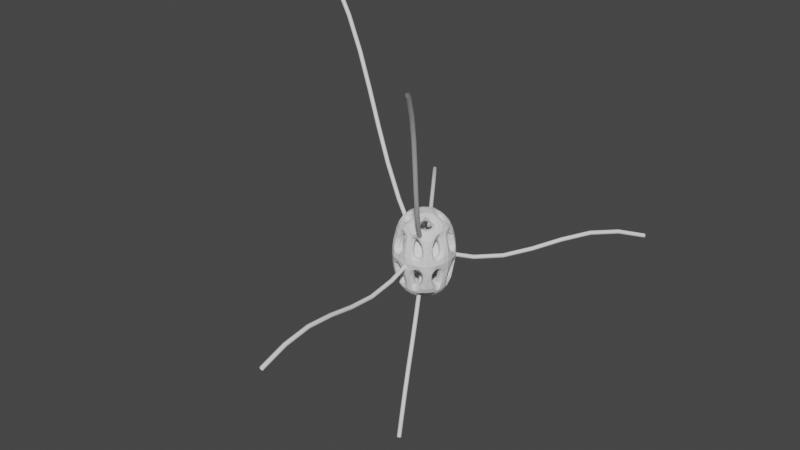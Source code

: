 # Source: 1125_Procedural_Curves.blend  (saved by Blender 4.2.66; exported with 4.5.12 LTS)
import bpy
from mathutils import Matrix  # noqa: F401  (used for matrix-valued properties, if any)

bpy.ops.wm.read_factory_settings(use_empty=True)
scene = bpy.context.scene
scene.name = 'Scene'

# ---- collections
col_collection = bpy.data.collections.new('Collection'); scene.collection.children.link(col_collection)
col_gn_nodes = bpy.data.collections.new('GN_Nodes'); scene.collection.children.link(col_gn_nodes)
col_joints = bpy.data.collections.new('Joints'); scene.collection.children.link(col_joints)

# ---- materials (node trees are filled in below, after node groups)
mat_tentacle_mat = bpy.data.materials.new('Tentacle_Mat')

# ---- node groups
ng_tentacles_gn = bpy.data.node_groups.new('Tentacles_GN', 'GeometryNodeTree')
_s = ng_tentacles_gn.interface.new_socket(name='Geometry', in_out='OUTPUT', socket_type='NodeSocketGeometry')
_s = ng_tentacles_gn.interface.new_socket(name='Geometry', in_out='INPUT', socket_type='NodeSocketGeometry')
ng_tentacles_gn.is_modifier = True
# nodes of 'Tentacles_GN' reference scene objects; filled in after objects exist

# ---- material node trees
mat_tentacle_mat.use_nodes = True; mat_tentacle_mat.node_tree.nodes.clear()
_N = mat_tentacle_mat.node_tree.nodes; _L = mat_tentacle_mat.node_tree.links
n0 = _N.new('ShaderNodeBsdfPrincipled'); n0.name = 'Principled BSDF'; n0.location = (10, 300)
n1 = _N.new('ShaderNodeOutputMaterial'); n1.name = 'Material Output'; n1.location = (300, 300)
_L.new(n0.outputs[0], n1.inputs[0])
n1.is_active_output = True

# ---- world
world_world = bpy.data.worlds.new('World'); scene.world = world_world
world_world.use_nodes = True; world_world.node_tree.nodes.clear()
_N = world_world.node_tree.nodes; _L = world_world.node_tree.links
n0 = _N.new('ShaderNodeOutputWorld'); n0.name = 'World Output'; n0.location = (300, 300)
n1 = _N.new('ShaderNodeBackground'); n1.name = 'Background'; n1.location = (10, 300)
n1.inputs[0].default_value = (0.05088, 0.05088, 0.05088, 1.0)
_L.new(n1.outputs[0], n0.inputs[0])
n0.is_active_output = True
world_world.color = (0.05088, 0.05088, 0.05088)
world_world.use_sun_shadow = False
world_world.sun_shadow_jitter_overblur = 0.0

# ---- meshes
me_icosphere = bpy.data.meshes.new('Icosphere')
me_icosphere.from_pydata([(0.0, 0.0, -1.0), (0.7236, -0.5257, -0.4472), (-0.2764, -0.8506, -0.4472), (-0.8944, 0.0, -0.4472), (-0.2764, 0.8506, -0.4472), (0.7236, 0.5257, -0.4472), (0.2764, -0.8506, 0.4472), (-0.7236, -0.5257, 0.4472), (-0.7236, 0.5257, 0.4472), (0.2764, 0.8506, 0.4472), (0.8944, 0.0, 0.4472), (0.0, 0.0, 1.0), (-0.1625, -0.5, -0.8507), (0.4253, -0.309, -0.8507), (0.2629, -0.809, -0.5257), (0.8506, 0.0, -0.5257), (0.4253, 0.309, -0.8507), (-0.5257, 0.0, -0.8507), (-0.6882, -0.5, -0.5257), (-0.1625, 0.5, -0.8507), (-0.6882, 0.5, -0.5257), (0.2629, 0.809, -0.5257), (0.9511, -0.309, 0.0), (0.9511, 0.309, 0.0), (0.0, -1.0, 0.0), (0.5878, -0.809, 0.0), (-0.9511, -0.309, 0.0), (-0.5878, -0.809, 0.0), (-0.5878, 0.809, 0.0), (-0.9511, 0.309, 0.0), (0.5878, 0.809, 0.0), (0.0, 1.0, 0.0), (0.6882, -0.5, 0.5257), (-0.2629, -0.809, 0.5257), (-0.8506, 0.0, 0.5257), (-0.2629, 0.809, 0.5257), (0.6882, 0.5, 0.5257), (0.1625, -0.5, 0.8507), (0.5257, 0.0, 0.8507), (-0.4253, -0.309, 0.8507), (-0.4253, 0.309, 0.8507), (0.1625, 0.5, 0.8507)], [], [(0, 13, 12), (1, 13, 15), (0, 12, 17), (0, 17, 19), (0, 19, 16), (1, 15, 22), (2, 14, 24), (3, 18, 26), (4, 20, 28), (5, 21, 30), (1, 22, 25), (2, 24, 27), (3, 26, 29), (4, 28, 31), (5, 30, 23), (6, 32, 37), (7, 33, 39), (8, 34, 40), (9, 35, 41), (10, 36, 38), (38, 41, 11), (38, 36, 41), (36, 9, 41), (41, 40, 11), (41, 35, 40), (35, 8, 40), (40, 39, 11), (40, 34, 39), (34, 7, 39), (39, 37, 11), (39, 33, 37), (33, 6, 37), (37, 38, 11), (37, 32, 38), (32, 10, 38), (23, 36, 10), (23, 30, 36), (30, 9, 36), (31, 35, 9), (31, 28, 35), (28, 8, 35), (29, 34, 8), (29, 26, 34), (26, 7, 34), (27, 33, 7), (27, 24, 33), (24, 6, 33), (25, 32, 6), (25, 22, 32), (22, 10, 32), (30, 31, 9), (30, 21, 31), (21, 4, 31), (28, 29, 8), (28, 20, 29), (20, 3, 29), (26, 27, 7), (26, 18, 27), (18, 2, 27), (24, 25, 6), (24, 14, 25), (14, 1, 25), (22, 23, 10), (22, 15, 23), (15, 5, 23), (16, 21, 5), (16, 19, 21), (19, 4, 21), (19, 20, 4), (19, 17, 20), (17, 3, 20), (17, 18, 3), (17, 12, 18), (12, 2, 18), (15, 16, 5), (15, 13, 16), (13, 0, 16), (12, 14, 2), (12, 13, 14), (13, 1, 14)])
_uv = me_icosphere.uv_layers.new(name='UVMap')
_uv.uv.foreach_set('vector', [0.1818, 0.0, 0.2273, 0.07873, 0.1364, 0.07873, 0.2727, 0.1575, 0.3182, 0.07873, 0.3636, 0.1575, 0.9091, 0.0, 0.9545, 0.07873, 0.8636, 0.07873, 0.7273, 0.0, 0.7727, 0.07873, 0.6818, 0.07873, 0.5455, 0.0, 0.5909, 0.07873, 0.5, 0.07873, 0.2727, 0.1575, 0.3636, 0.1575, 0.3182, 0.2362, 0.09091, 0.1575, 0.1818, 0.1575, 0.1364, 0.2362, 0.8182, 0.1575, 0.9091, 0.1575, 0.8636, 0.2362, 0.6364, 0.1575, 0.7273, 0.1575, 0.6818, 0.2362, 0.4545, 0.1575, 0.5455, 0.1575, 0.5, 0.2362, 0.2727, 0.1575, 0.3182, 0.2362, 0.2273, 0.2362, 0.09091, 0.1575, 0.1364, 0.2362, 0.04546, 0.2362, 0.8182, 0.1575, 0.8636, 0.2362, 0.7727, 0.2362, 0.6364, 0.1575, 0.6818, 0.2362, 0.5909, 0.2362, 0.4545, 0.1575, 0.5, 0.2362, 0.4091, 0.2362, 0.1818, 0.3149, 0.2727, 0.3149, 0.2273, 0.3937, 0.0, 0.3149, 0.09091, 0.3149, 0.04546, 0.3937, 0.7273, 0.3149, 0.8182, 0.3149, 0.7727, 0.3937, 0.5455, 0.3149, 0.6364, 0.3149, 0.5909, 0.3937, 0.3636, 0.3149, 0.4545, 0.3149, 0.4091, 0.3937, 0.4091, 0.3937, 0.5, 0.3937, 0.4545, 0.4724, 0.4091, 0.3937, 0.4545, 0.3149, 0.5, 0.3937, 0.4545, 0.3149, 0.5455, 0.3149, 0.5, 0.3937, 0.5909, 0.3937, 0.6818, 0.3937, 0.6364, 0.4724, 0.5909, 0.3937, 0.6364, 0.3149, 0.6818, 0.3937, 0.6364, 0.3149, 0.7273, 0.3149, 0.6818, 0.3937, 0.7727, 0.3937, 0.8636, 0.3937, 0.8182, 0.4724, 0.7727, 0.3937, 0.8182, 0.3149, 0.8636, 0.3937, 0.8182, 0.3149, 0.9091, 0.3149, 0.8636, 0.3937, 0.04546, 0.3937, 0.1364, 0.3937, 0.09091, 0.4724, 0.04546, 0.3937, 0.09091, 0.3149, 0.1364, 0.3937, 0.09091, 0.3149, 0.1818, 0.3149, 0.1364, 0.3937, 0.2273, 0.3937, 0.3182, 0.3937, 0.2727, 0.4724, 0.2273, 0.3937, 0.2727, 0.3149, 0.3182, 0.3937, 0.2727, 0.3149, 0.3636, 0.3149, 0.3182, 0.3937, 0.4091, 0.2362, 0.4545, 0.3149, 0.3636, 0.3149, 0.4091, 0.2362, 0.5, 0.2362, 0.4545, 0.3149, 0.5, 0.2362, 0.5455, 0.3149, 0.4545, 0.3149, 0.5909, 0.2362, 0.6364, 0.3149, 0.5455, 0.3149, 0.5909, 0.2362, 0.6818, 0.2362, 0.6364, 0.3149, 0.6818, 0.2362, 0.7273, 0.3149, 0.6364, 0.3149, 0.7727, 0.2362, 0.8182, 0.3149, 0.7273, 0.3149, 0.7727, 0.2362, 0.8636, 0.2362, 0.8182, 0.3149, 0.8636, 0.2362, 0.9091, 0.3149, 0.8182, 0.3149, 0.04546, 0.2362, 0.09091, 0.3149, 0.0, 0.3149, 0.04546, 0.2362, 0.1364, 0.2362, 0.09091, 0.3149, 0.1364, 0.2362, 0.1818, 0.3149, 0.09091, 0.3149, 0.2273, 0.2362, 0.2727, 0.3149, 0.1818, 0.3149, 0.2273, 0.2362, 0.3182, 0.2362, 0.2727, 0.3149, 0.3182, 0.2362, 0.3636, 0.3149, 0.2727, 0.3149, 0.5, 0.2362, 0.5909, 0.2362, 0.5455, 0.3149, 0.5, 0.2362, 0.5455, 0.1575, 0.5909, 0.2362, 0.5455, 0.1575, 0.6364, 0.1575, 0.5909, 0.2362, 0.6818, 0.2362, 0.7727, 0.2362, 0.7273, 0.3149, 0.6818, 0.2362, 0.7273, 0.1575, 0.7727, 0.2362, 0.7273, 0.1575, 0.8182, 0.1575, 0.7727, 0.2362, 0.8636, 0.2362, 0.9545, 0.2362, 0.9091, 0.3149, 0.8636, 0.2362, 0.9091, 0.1575, 0.9545, 0.2362, 0.9091, 0.1575, 1.0, 0.1575, 0.9545, 0.2362, 0.1364, 0.2362, 0.2273, 0.2362, 0.1818, 0.3149, 0.1364, 0.2362, 0.1818, 0.1575, 0.2273, 0.2362, 0.1818, 0.1575, 0.2727, 0.1575, 0.2273, 0.2362, 0.3182, 0.2362, 0.4091, 0.2362, 0.3636, 0.3149, 0.3182, 0.2362, 0.3636, 0.1575, 0.4091, 0.2362, 0.3636, 0.1575, 0.4545, 0.1575, 0.4091, 0.2362, 0.5, 0.07873, 0.5455, 0.1575, 0.4545, 0.1575, 0.5, 0.07873, 0.5909, 0.07873, 0.5455, 0.1575, 0.5909, 0.07873, 0.6364, 0.1575, 0.5455, 0.1575, 0.6818, 0.07873, 0.7273, 0.1575, 0.6364, 0.1575, 0.6818, 0.07873, 0.7727, 0.07873, 0.7273, 0.1575, 0.7727, 0.07873, 0.8182, 0.1575, 0.7273, 0.1575, 0.8636, 0.07873, 0.9091, 0.1575, 0.8182, 0.1575, 0.8636, 0.07873, 0.9545, 0.07873, 0.9091, 0.1575, 0.9545, 0.07873, 1.0, 0.1575, 0.9091, 0.1575, 0.3636, 0.1575, 0.4091, 0.07873, 0.4545, 0.1575, 0.3636, 0.1575, 0.3182, 0.07873, 0.4091, 0.07873, 0.3182, 0.07873, 0.3636, 0.0, 0.4091, 0.07873, 0.1364, 0.07873, 0.1818, 0.1575, 0.09091, 0.1575, 0.1364, 0.07873, 0.2273, 0.07873, 0.1818, 0.1575, 0.2273, 0.07873, 0.2727, 0.1575, 0.1818, 0.1575])
me_icosphere.update()
me_plane = bpy.data.meshes.new('Plane')
me_plane.from_pydata([(-1.0, -1.0, 0.0), (1.0, -1.0, 0.0), (-1.0, 1.0, 0.0), (1.0, 1.0, 0.0)], [], [(0, 1, 3, 2)])
_uv = me_plane.uv_layers.new(name='UVMap')
_uv.uv.foreach_set('vector', [0.0, 0.0, 1.0, 0.0, 1.0, 1.0, 0.0, 1.0])
me_plane.materials.append(mat_tentacle_mat)
me_plane.update()
me_cube = bpy.data.meshes.new('Cube')
me_cube.from_pydata([(-1.442, -1.442, -2.45), (-1.442, -1.442, 2.45), (-1.442, 1.442, -2.45), (-1.442, 1.442, 2.45), (1.442, -1.442, -2.45), (1.442, -1.442, 2.45), (1.442, 1.442, -2.45), (1.442, 1.442, 2.45)], [], [(0, 1, 3, 2), (2, 3, 7, 6), (6, 7, 5, 4), (4, 5, 1, 0), (2, 6, 4, 0), (7, 3, 1, 5)])
_uv = me_cube.uv_layers.new(name='UVMap')
_uv.uv.foreach_set('vector', [0.375, 0.0, 0.625, 0.0, 0.625, 0.25, 0.375, 0.25, 0.375, 0.25, 0.625, 0.25, 0.625, 0.5, 0.375, 0.5, 0.375, 0.5, 0.625, 0.5, 0.625, 0.75, 0.375, 0.75, 0.375, 0.75, 0.625, 0.75, 0.625, 1.0, 0.375, 1.0, 0.125, 0.5, 0.375, 0.5, 0.375, 0.75, 0.125, 0.75, 0.625, 0.5, 0.875, 0.5, 0.875, 0.75, 0.625, 0.75])
me_cube.update()

# ---- objects
ob_icosphere = bpy.data.objects.new('Icosphere', me_icosphere)
ob_tentacles = bpy.data.objects.new('Tentacles', me_plane)
ob_testjoint = bpy.data.objects.new('TestJoint', me_cube)
_N = ng_tentacles_gn.nodes; _L = ng_tentacles_gn.links
n0 = _N.new('NodeGroupOutput'); n0.name = 'Group Output'; n0.location = (1591, -105)
n1 = _N.new('GeometryNodeObjectInfo'); n1.name = 'Object Info'; n1.location = (-1162, -184)
n1.inputs[0].default_value = ob_icosphere
n2 = _N.new('GeometryNodeCurveQuadraticBezier'); n2.name = 'Quadratic Bézier'; n2.location = (-978, 181)
n2.inputs[1].default_value = (0.0, 0.0, 0.0)
n2.inputs[2].default_value = (0.0, 0.0, 5.0)
n2.inputs[3].default_value = (0.0, 0.0, 10.0)
n3 = _N.new('GeometryNodeDistributePointsOnFaces'); n3.name = 'Distribute Points on Faces'; n3.location = (-818, -206)
n3.distribute_method = 'POISSON'
n3.inputs[2].default_value = 1.0
n4 = _N.new('GeometryNodeInstanceOnPoints'); n4.name = 'Instance on Points'; n4.location = (-431, -121)
n5 = _N.new('GeometryNodeRealizeInstances'); n5.name = 'Realize Instances'; n5.location = (327, -23)
n6 = _N.new('GeometryNodeCurvePrimitiveCircle'); n6.name = 'Curve Circle'; n6.location = (876, -390)
n6.inputs[0].default_value = 8
n6.inputs[4].default_value = 0.1
n7 = _N.new('GeometryNodeCurveToMesh'); n7.name = 'Curve to Mesh'; n7.location = (1122, -180)
n8 = _N.new('ShaderNodeTexNoise'); n8.name = 'Noise Texture'; n8.location = (-148, -249)
n8.inputs[2].default_value = 0.0
n8.inputs[3].default_value = 0.0
n8.inputs[4].default_value = 0.0
n8.inputs[5].default_value = 0.0
n8.inputs[8].default_value = 1.0
n9 = _N.new('ShaderNodeMapRange'); n9.name = 'Map Range'; n9.location = (75, -211)
n9.hide = True
n9.data_type = 'FLOAT_VECTOR'
n9.inputs[3].default_value = -1.0
n9.inputs[9].default_value = (-1.0, -1.0, -1.0)
n10 = _N.new('GeometryNodeSetPosition'); n10.name = 'Set Position'; n10.location = (552, -97)
n11 = _N.new('ShaderNodeVectorMath'); n11.name = 'Vector Math'; n11.location = (304, -226)
n11.operation = 'SCALE'
n12 = _N.new('ShaderNodeMapRange'); n12.name = 'Map Range.001'; n12.location = (-180, -604)
n12.interpolation_type = 'SMOOTHERSTEP'
n12.inputs[4].default_value = -5.9
n13 = _N.new('GeometryNodeSplineParameter'); n13.name = 'Spline Parameter'; n13.location = (-411, -648)
n14 = _N.new('GeometryNodeTrimCurve'); n14.name = 'Trim Curve'; n14.location = (732, -157)
n14.inputs[5].default_value = 17.8
n15 = _N.new('GeometryNodeResampleCurve'); n15.name = 'Resample Curve'; n15.location = (912, -146)
n15.keep_last_segment = False
n15.inputs[2].default_value = 8
n16 = _N.new('GeometryNodeInputNamedAttribute'); n16.name = 'Named Attribute'; n16.location = (1097, -180)
n16.inputs[0].default_value = 'radius'
n17 = _N.new('GeometryNodeSwitch'); n17.name = 'Switch'; n17.location = (1097, -180)
n17.input_type = 'FLOAT'
n17.inputs[1].default_value = 1.0
_L.new(n7.outputs[0], n0.inputs[0])
_L.new(n1.outputs[4], n3.inputs[0])
_L.new(n3.outputs[0], n4.inputs[0])
_L.new(n2.outputs[0], n4.inputs[2])
_L.new(n3.outputs[2], n4.inputs[5])
_L.new(n4.outputs[0], n5.inputs[0])
_L.new(n15.outputs[0], n7.inputs[0])
_L.new(n6.outputs[0], n7.inputs[1])
_L.new(n5.outputs[0], n10.inputs[0])
_L.new(n8.outputs[1], n9.inputs[6])
_L.new(n11.outputs[0], n10.inputs[3])
_L.new(n9.outputs[1], n11.inputs[0])
_L.new(n12.outputs[0], n11.inputs[3])
_L.new(n14.outputs[0], n15.inputs[0])
_L.new(n10.outputs[0], n14.inputs[0])
_L.new(n13.outputs[0], n12.inputs[0])
_L.new(n16.outputs[1], n17.inputs[0])
_L.new(n16.outputs[0], n17.inputs[2])
_L.new(n17.outputs[0], n7.inputs[2])
n0.is_active_output = True

# ---- transforms, parenting, visibility, modifiers, constraints
ob_icosphere.location = (0.0, 0.0, 0.0)
ob_tentacles.location = (0.0, 0.0, 0.0)
_m = ob_tentacles.modifiers.new('GeometryNodes', 'NODES')
_m.node_group = ng_tentacles_gn
ob_testjoint.location = (0.0, 0.0, 0.0)
_m = ob_testjoint.modifiers.new('Subdivision', 'SUBSURF')
_m.render_levels = 1
_m = ob_testjoint.modifiers.new('Skin', 'SKIN')
_m = ob_testjoint.modifiers.new('Subdivision.001', 'SUBSURF')
_m.render_levels = 1

# ---- collection membership
col_collection.objects.link(ob_icosphere)
col_gn_nodes.objects.link(ob_tentacles)
col_joints.objects.link(ob_testjoint)

# ---- scene / render settings (as saved in the file)
scene.frame_start = 1; scene.frame_end = 250; scene.frame_set(1)
scene.render.engine = 'BLENDER_EEVEE_NEXT'
scene.view_settings.view_transform = 'Filmic'
bpy.context.view_layer.update()

# ---- added for rendering (the .blend has no active camera and no usable light): camera, sun
cam_auto = bpy.data.cameras.new('AutoCamera')
cam_auto.lens = 50.0
cam_auto.sensor_width = 36.0
cam_auto.clip_end = 1000.0
ob_auto_camera = bpy.data.objects.new('AutoCamera', cam_auto)
scene.collection.objects.link(ob_auto_camera)
ob_auto_camera.location = (26.6193, -33.5975, 23.2668)
ob_auto_camera.rotation_euler = (1.09748, -7.21219e-08, 0.694738)
scene.camera = ob_auto_camera
light_auto_sun = bpy.data.lights.new('AutoSun', 'SUN')
light_auto_sun.energy = 3.0
light_auto_sun.angle = 0.0523599
ob_auto_sun = bpy.data.objects.new('AutoSun', light_auto_sun)
scene.collection.objects.link(ob_auto_sun)
ob_auto_sun.rotation_euler = (0.872665, 0.174533, 0.523599)
bpy.context.view_layer.update()
